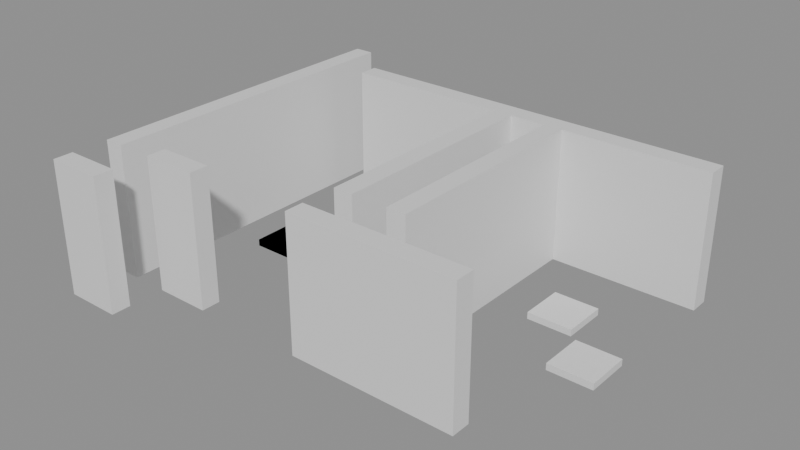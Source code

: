 # Source: building_lego.blend  (saved by Blender 5.0.119; exported with 4.5.12 LTS)
import bpy
from mathutils import Matrix  # noqa: F401  (used for matrix-valued properties, if any)

bpy.ops.wm.read_factory_settings(use_empty=True)
scene = bpy.context.scene
scene.name = 'Scene'

# ---- collections
col_01_paredes_externas = bpy.data.collections.new('01_Paredes_Externas'); scene.collection.children.link(col_01_paredes_externas)
col_02_paredes_internas = bpy.data.collections.new('02_Paredes_Internas'); scene.collection.children.link(col_02_paredes_internas)
col_04_moveis_decoracoes = bpy.data.collections.new('04_Moveis_Decoracoes'); scene.collection.children.link(col_04_moveis_decoracoes)

# ---- materials (node trees are filled in below, after node groups)
mat_mat_parede_externa = bpy.data.materials.new('Mat_Parede_Externa')
mat_mat_parede_interna = bpy.data.materials.new('Mat_Parede_Interna')
mat_mat_moveis = bpy.data.materials.new('Mat_Moveis')

# ---- material node trees
mat_mat_parede_externa.use_nodes = True; mat_mat_parede_externa.node_tree.nodes.clear()
_N = mat_mat_parede_externa.node_tree.nodes; _L = mat_mat_parede_externa.node_tree.links
n0 = _N.new('ShaderNodeBsdfPrincipled'); n0.name = 'BSDF - Pré-fundamentado'; n0.location = (-200, 100)
n1 = _N.new('ShaderNodeOutputMaterial'); n1.name = 'Saída de material'; n1.location = (200, 100)
_L.new(n0.outputs[0], n1.inputs[0])
n1.is_active_output = True
mat_mat_parede_interna.use_nodes = True; mat_mat_parede_interna.node_tree.nodes.clear()
_N = mat_mat_parede_interna.node_tree.nodes; _L = mat_mat_parede_interna.node_tree.links
n0 = _N.new('ShaderNodeBsdfPrincipled'); n0.name = 'BSDF - Pré-fundamentado'; n0.location = (-200, 100)
n1 = _N.new('ShaderNodeOutputMaterial'); n1.name = 'Saída de material'; n1.location = (200, 100)
_L.new(n0.outputs[0], n1.inputs[0])
n1.is_active_output = True
mat_mat_moveis.use_nodes = True; mat_mat_moveis.node_tree.nodes.clear()
_N = mat_mat_moveis.node_tree.nodes; _L = mat_mat_moveis.node_tree.links
n0 = _N.new('ShaderNodeBsdfPrincipled'); n0.name = 'BSDF - Pré-fundamentado'; n0.location = (-200, 100)
n1 = _N.new('ShaderNodeOutputMaterial'); n1.name = 'Saída de material'; n1.location = (200, 100)
_L.new(n0.outputs[0], n1.inputs[0])
n1.is_active_output = True

# ---- meshes
me_bloco_stone_wall_5032_1639_z0 = bpy.data.meshes.new('Bloco_stone_wall_5032_1639_z0')
me_bloco_stone_wall_5032_1639_z0.from_pydata([(-0.5, -0.175, -1.2), (0.5, -0.175, -1.2), (0.5, 0.175, -1.2), (-0.5, 0.175, -1.2), (-0.5, -0.175, 1.2), (0.5, -0.175, 1.2), (0.5, 0.175, 1.2), (-0.5, 0.175, 1.2)], [], [(0, 1, 2, 3), (4, 7, 6, 5), (0, 4, 5, 1), (2, 6, 7, 3), (0, 3, 7, 4), (1, 5, 6, 2)])
me_bloco_stone_wall_5032_1639_z0.materials.append(mat_mat_parede_externa)
me_bloco_stone_wall_5032_1639_z0.update()
me_bloco_stone_wall_5033_1645_z0 = bpy.data.meshes.new('Bloco_stone_wall_5033_1645_z0')
me_bloco_stone_wall_5033_1645_z0.from_pydata([(-0.5, -0.175, -1.2), (0.5, -0.175, -1.2), (0.5, 0.175, -1.2), (-0.5, 0.175, -1.2), (-0.5, -0.175, 1.2), (0.5, -0.175, 1.2), (0.5, 0.175, 1.2), (-0.5, 0.175, 1.2)], [], [(0, 1, 2, 3), (4, 7, 6, 5), (0, 4, 5, 1), (2, 6, 7, 3), (0, 3, 7, 4), (1, 5, 6, 2)])
me_bloco_stone_wall_5033_1645_z0.materials.append(mat_mat_parede_externa)
me_bloco_stone_wall_5033_1645_z0.update()
me_bloco_stone_wall_5034_1645_z0 = bpy.data.meshes.new('Bloco_stone_wall_5034_1645_z0')
me_bloco_stone_wall_5034_1645_z0.from_pydata([(-0.5, -0.175, -1.2), (0.5, -0.175, -1.2), (0.5, 0.175, -1.2), (-0.5, 0.175, -1.2), (-0.5, -0.175, 1.2), (0.5, -0.175, 1.2), (0.5, 0.175, 1.2), (-0.5, 0.175, 1.2)], [], [(0, 1, 2, 3), (4, 7, 6, 5), (0, 4, 5, 1), (2, 6, 7, 3), (0, 3, 7, 4), (1, 5, 6, 2)])
me_bloco_stone_wall_5034_1645_z0.materials.append(mat_mat_parede_externa)
me_bloco_stone_wall_5034_1645_z0.update()
me_bloco_stone_wall_5035_1645_z0 = bpy.data.meshes.new('Bloco_stone_wall_5035_1645_z0')
me_bloco_stone_wall_5035_1645_z0.from_pydata([(-0.5, -0.175, -1.2), (0.5, -0.175, -1.2), (0.5, 0.175, -1.2), (-0.5, 0.175, -1.2), (-0.5, -0.175, 1.2), (0.5, -0.175, 1.2), (0.5, 0.175, 1.2), (-0.5, 0.175, 1.2)], [], [(0, 1, 2, 3), (4, 7, 6, 5), (0, 4, 5, 1), (2, 6, 7, 3), (0, 3, 7, 4), (1, 5, 6, 2)])
me_bloco_stone_wall_5035_1645_z0.materials.append(mat_mat_parede_externa)
me_bloco_stone_wall_5035_1645_z0.update()
me_bloco_stone_wall_5036_1645_z0 = bpy.data.meshes.new('Bloco_stone_wall_5036_1645_z0')
me_bloco_stone_wall_5036_1645_z0.from_pydata([(-0.5, -0.175, -1.2), (0.5, -0.175, -1.2), (0.5, 0.175, -1.2), (-0.5, 0.175, -1.2), (-0.5, -0.175, 1.2), (0.5, -0.175, 1.2), (0.5, 0.175, 1.2), (-0.5, 0.175, 1.2)], [], [(0, 1, 2, 3), (4, 7, 6, 5), (0, 4, 5, 1), (2, 6, 7, 3), (0, 3, 7, 4), (1, 5, 6, 2)])
me_bloco_stone_wall_5036_1645_z0.materials.append(mat_mat_parede_externa)
me_bloco_stone_wall_5036_1645_z0.update()
me_bloco_stone_wall_5037_1645_z0 = bpy.data.meshes.new('Bloco_stone_wall_5037_1645_z0')
me_bloco_stone_wall_5037_1645_z0.from_pydata([(-0.5, -0.175, -1.2), (0.5, -0.175, -1.2), (0.5, 0.175, -1.2), (-0.5, 0.175, -1.2), (-0.5, -0.175, 1.2), (0.5, -0.175, 1.2), (0.5, 0.175, 1.2), (-0.5, 0.175, 1.2)], [], [(0, 1, 2, 3), (4, 7, 6, 5), (0, 4, 5, 1), (2, 6, 7, 3), (0, 3, 7, 4), (1, 5, 6, 2)])
me_bloco_stone_wall_5037_1645_z0.materials.append(mat_mat_parede_externa)
me_bloco_stone_wall_5037_1645_z0.update()
me_bloco_stone_wall_5038_1645_z0 = bpy.data.meshes.new('Bloco_stone_wall_5038_1645_z0')
me_bloco_stone_wall_5038_1645_z0.from_pydata([(-0.5, -0.175, -1.2), (0.5, -0.175, -1.2), (0.5, 0.175, -1.2), (-0.5, 0.175, -1.2), (-0.5, -0.175, 1.2), (0.5, -0.175, 1.2), (0.5, 0.175, 1.2), (-0.5, 0.175, 1.2)], [], [(0, 1, 2, 3), (4, 7, 6, 5), (0, 4, 5, 1), (2, 6, 7, 3), (0, 3, 7, 4), (1, 5, 6, 2)])
me_bloco_stone_wall_5038_1645_z0.materials.append(mat_mat_parede_externa)
me_bloco_stone_wall_5038_1645_z0.update()
me_bloco_stone_wall_5039_1645_z0 = bpy.data.meshes.new('Bloco_stone_wall_5039_1645_z0')
me_bloco_stone_wall_5039_1645_z0.from_pydata([(-0.5, -0.175, -1.2), (0.5, -0.175, -1.2), (0.5, 0.175, -1.2), (-0.5, 0.175, -1.2), (-0.5, -0.175, 1.2), (0.5, -0.175, 1.2), (0.5, 0.175, 1.2), (-0.5, 0.175, 1.2)], [], [(0, 1, 2, 3), (4, 7, 6, 5), (0, 4, 5, 1), (2, 6, 7, 3), (0, 3, 7, 4), (1, 5, 6, 2)])
me_bloco_stone_wall_5039_1645_z0.materials.append(mat_mat_parede_externa)
me_bloco_stone_wall_5039_1645_z0.update()
me_bloco_stone_wall_5032_1640_z0 = bpy.data.meshes.new('Bloco_stone_wall_5032_1640_z0')
me_bloco_stone_wall_5032_1640_z0.from_pydata([(-0.175, -0.5, -1.2), (0.175, -0.5, -1.2), (0.175, 0.5, -1.2), (-0.175, 0.5, -1.2), (-0.175, -0.5, 1.2), (0.175, -0.5, 1.2), (0.175, 0.5, 1.2), (-0.175, 0.5, 1.2)], [], [(0, 1, 2, 3), (4, 7, 6, 5), (0, 4, 5, 1), (2, 6, 7, 3), (0, 3, 7, 4), (1, 5, 6, 2)])
me_bloco_stone_wall_5032_1640_z0.materials.append(mat_mat_parede_externa)
me_bloco_stone_wall_5032_1640_z0.update()
me_bloco_stone_wall_5032_1641_z0 = bpy.data.meshes.new('Bloco_stone_wall_5032_1641_z0')
me_bloco_stone_wall_5032_1641_z0.from_pydata([(-0.175, -0.5, -1.2), (0.175, -0.5, -1.2), (0.175, 0.5, -1.2), (-0.175, 0.5, -1.2), (-0.175, -0.5, 1.2), (0.175, -0.5, 1.2), (0.175, 0.5, 1.2), (-0.175, 0.5, 1.2)], [], [(0, 1, 2, 3), (4, 7, 6, 5), (0, 4, 5, 1), (2, 6, 7, 3), (0, 3, 7, 4), (1, 5, 6, 2)])
me_bloco_stone_wall_5032_1641_z0.materials.append(mat_mat_parede_externa)
me_bloco_stone_wall_5032_1641_z0.update()
me_bloco_stone_wall_5032_1642_z0 = bpy.data.meshes.new('Bloco_stone_wall_5032_1642_z0')
me_bloco_stone_wall_5032_1642_z0.from_pydata([(-0.175, -0.5, -1.2), (0.175, -0.5, -1.2), (0.175, 0.5, -1.2), (-0.175, 0.5, -1.2), (-0.175, -0.5, 1.2), (0.175, -0.5, 1.2), (0.175, 0.5, 1.2), (-0.175, 0.5, 1.2)], [], [(0, 1, 2, 3), (4, 7, 6, 5), (0, 4, 5, 1), (2, 6, 7, 3), (0, 3, 7, 4), (1, 5, 6, 2)])
me_bloco_stone_wall_5032_1642_z0.materials.append(mat_mat_parede_externa)
me_bloco_stone_wall_5032_1642_z0.update()
me_bloco_stone_wall_5032_1643_z0 = bpy.data.meshes.new('Bloco_stone_wall_5032_1643_z0')
me_bloco_stone_wall_5032_1643_z0.from_pydata([(-0.175, -0.5, -1.2), (0.175, -0.5, -1.2), (0.175, 0.5, -1.2), (-0.175, 0.5, -1.2), (-0.175, -0.5, 1.2), (0.175, -0.5, 1.2), (0.175, 0.5, 1.2), (-0.175, 0.5, 1.2)], [], [(0, 1, 2, 3), (4, 7, 6, 5), (0, 4, 5, 1), (2, 6, 7, 3), (0, 3, 7, 4), (1, 5, 6, 2)])
me_bloco_stone_wall_5032_1643_z0.materials.append(mat_mat_parede_externa)
me_bloco_stone_wall_5032_1643_z0.update()
me_bloco_stone_wall_5032_1644_z0 = bpy.data.meshes.new('Bloco_stone_wall_5032_1644_z0')
me_bloco_stone_wall_5032_1644_z0.from_pydata([(-0.175, -0.5, -1.2), (0.175, -0.5, -1.2), (0.175, 0.5, -1.2), (-0.175, 0.5, -1.2), (-0.175, -0.5, 1.2), (0.175, -0.5, 1.2), (0.175, 0.5, 1.2), (-0.175, 0.5, 1.2)], [], [(0, 1, 2, 3), (4, 7, 6, 5), (0, 4, 5, 1), (2, 6, 7, 3), (0, 3, 7, 4), (1, 5, 6, 2)])
me_bloco_stone_wall_5032_1644_z0.materials.append(mat_mat_parede_externa)
me_bloco_stone_wall_5032_1644_z0.update()
me_bloco_stone_wall_5032_1645_z0 = bpy.data.meshes.new('Bloco_stone_wall_5032_1645_z0')
me_bloco_stone_wall_5032_1645_z0.from_pydata([(-0.175, -0.5, -1.2), (0.175, -0.5, -1.2), (0.175, 0.5, -1.2), (-0.175, 0.5, -1.2), (-0.175, -0.5, 1.2), (0.175, -0.5, 1.2), (0.175, 0.5, 1.2), (-0.175, 0.5, 1.2)], [], [(0, 1, 2, 3), (4, 7, 6, 5), (0, 4, 5, 1), (2, 6, 7, 3), (0, 3, 7, 4), (1, 5, 6, 2)])
me_bloco_stone_wall_5032_1645_z0.materials.append(mat_mat_parede_externa)
me_bloco_stone_wall_5032_1645_z0.update()
me_bloco_stone_wall_5033_1640_z0 = bpy.data.meshes.new('Bloco_stone_wall_5033_1640_z0')
me_bloco_stone_wall_5033_1640_z0.from_pydata([(-0.5, -0.175, -1.2), (0.5, -0.175, -1.2), (0.5, 0.175, -1.2), (-0.5, 0.175, -1.2), (-0.5, -0.175, 1.2), (0.5, -0.175, 1.2), (0.5, 0.175, 1.2), (-0.5, 0.175, 1.2)], [], [(0, 1, 2, 3), (4, 7, 6, 5), (0, 4, 5, 1), (2, 6, 7, 3), (0, 3, 7, 4), (1, 5, 6, 2)])
me_bloco_stone_wall_5033_1640_z0.materials.append(mat_mat_parede_interna)
me_bloco_stone_wall_5033_1640_z0.update()
me_bloco_stone_wall_5036_1640_z0 = bpy.data.meshes.new('Bloco_stone_wall_5036_1640_z0')
me_bloco_stone_wall_5036_1640_z0.from_pydata([(-0.5, -0.175, -1.2), (0.5, -0.175, -1.2), (0.5, 0.175, -1.2), (-0.5, 0.175, -1.2), (-0.5, -0.175, 1.2), (0.5, -0.175, 1.2), (0.5, 0.175, 1.2), (-0.5, 0.175, 1.2)], [], [(0, 1, 2, 3), (4, 7, 6, 5), (0, 4, 5, 1), (2, 6, 7, 3), (0, 3, 7, 4), (1, 5, 6, 2)])
me_bloco_stone_wall_5036_1640_z0.materials.append(mat_mat_parede_interna)
me_bloco_stone_wall_5036_1640_z0.update()
me_bloco_stone_wall_5037_1640_z0 = bpy.data.meshes.new('Bloco_stone_wall_5037_1640_z0')
me_bloco_stone_wall_5037_1640_z0.from_pydata([(-0.5, -0.175, -1.2), (0.5, -0.175, -1.2), (0.5, 0.175, -1.2), (-0.5, 0.175, -1.2), (-0.5, -0.175, 1.2), (0.5, -0.175, 1.2), (0.5, 0.175, 1.2), (-0.5, 0.175, 1.2)], [], [(0, 1, 2, 3), (4, 7, 6, 5), (0, 4, 5, 1), (2, 6, 7, 3), (0, 3, 7, 4), (1, 5, 6, 2)])
me_bloco_stone_wall_5037_1640_z0.materials.append(mat_mat_parede_interna)
me_bloco_stone_wall_5037_1640_z0.update()
me_bloco_stone_wall_5038_1640_z0 = bpy.data.meshes.new('Bloco_stone_wall_5038_1640_z0')
me_bloco_stone_wall_5038_1640_z0.from_pydata([(-0.5, -0.175, -1.2), (0.5, -0.175, -1.2), (0.5, 0.175, -1.2), (-0.5, 0.175, -1.2), (-0.5, -0.175, 1.2), (0.5, -0.175, 1.2), (0.5, 0.175, 1.2), (-0.5, 0.175, 1.2)], [], [(0, 1, 2, 3), (4, 7, 6, 5), (0, 4, 5, 1), (2, 6, 7, 3), (0, 3, 7, 4), (1, 5, 6, 2)])
me_bloco_stone_wall_5038_1640_z0.materials.append(mat_mat_parede_interna)
me_bloco_stone_wall_5038_1640_z0.update()
me_bloco_stone_wall_5036_1641_z0 = bpy.data.meshes.new('Bloco_stone_wall_5036_1641_z0')
me_bloco_stone_wall_5036_1641_z0.from_pydata([(-0.175, -0.5, -1.2), (0.175, -0.5, -1.2), (0.175, 0.5, -1.2), (-0.175, 0.5, -1.2), (-0.175, -0.5, 1.2), (0.175, -0.5, 1.2), (0.175, 0.5, 1.2), (-0.175, 0.5, 1.2)], [], [(0, 1, 2, 3), (4, 7, 6, 5), (0, 4, 5, 1), (2, 6, 7, 3), (0, 3, 7, 4), (1, 5, 6, 2)])
me_bloco_stone_wall_5036_1641_z0.materials.append(mat_mat_parede_interna)
me_bloco_stone_wall_5036_1641_z0.update()
me_bloco_stone_wall_5036_1642_z0 = bpy.data.meshes.new('Bloco_stone_wall_5036_1642_z0')
me_bloco_stone_wall_5036_1642_z0.from_pydata([(-0.175, -0.5, -1.2), (0.175, -0.5, -1.2), (0.175, 0.5, -1.2), (-0.175, 0.5, -1.2), (-0.175, -0.5, 1.2), (0.175, -0.5, 1.2), (0.175, 0.5, 1.2), (-0.175, 0.5, 1.2)], [], [(0, 1, 2, 3), (4, 7, 6, 5), (0, 4, 5, 1), (2, 6, 7, 3), (0, 3, 7, 4), (1, 5, 6, 2)])
me_bloco_stone_wall_5036_1642_z0.materials.append(mat_mat_parede_interna)
me_bloco_stone_wall_5036_1642_z0.update()
me_bloco_stone_wall_5036_1643_z0 = bpy.data.meshes.new('Bloco_stone_wall_5036_1643_z0')
me_bloco_stone_wall_5036_1643_z0.from_pydata([(-0.175, -0.5, -1.2), (0.175, -0.5, -1.2), (0.175, 0.5, -1.2), (-0.175, 0.5, -1.2), (-0.175, -0.5, 1.2), (0.175, -0.5, 1.2), (0.175, 0.5, 1.2), (-0.175, 0.5, 1.2)], [], [(0, 1, 2, 3), (4, 7, 6, 5), (0, 4, 5, 1), (2, 6, 7, 3), (0, 3, 7, 4), (1, 5, 6, 2)])
me_bloco_stone_wall_5036_1643_z0.materials.append(mat_mat_parede_interna)
me_bloco_stone_wall_5036_1643_z0.update()
me_bloco_stone_wall_5036_1644_z0 = bpy.data.meshes.new('Bloco_stone_wall_5036_1644_z0')
me_bloco_stone_wall_5036_1644_z0.from_pydata([(-0.175, -0.5, -1.2), (0.175, -0.5, -1.2), (0.175, 0.5, -1.2), (-0.175, 0.5, -1.2), (-0.175, -0.5, 1.2), (0.175, -0.5, 1.2), (0.175, 0.5, 1.2), (-0.175, 0.5, 1.2)], [], [(0, 1, 2, 3), (4, 7, 6, 5), (0, 4, 5, 1), (2, 6, 7, 3), (0, 3, 7, 4), (1, 5, 6, 2)])
me_bloco_stone_wall_5036_1644_z0.materials.append(mat_mat_parede_interna)
me_bloco_stone_wall_5036_1644_z0.update()
me_bloco_stone_wall_5037_1641_z0 = bpy.data.meshes.new('Bloco_stone_wall_5037_1641_z0')
me_bloco_stone_wall_5037_1641_z0.from_pydata([(-0.175, -0.5, -1.2), (0.175, -0.5, -1.2), (0.175, 0.5, -1.2), (-0.175, 0.5, -1.2), (-0.175, -0.5, 1.2), (0.175, -0.5, 1.2), (0.175, 0.5, 1.2), (-0.175, 0.5, 1.2)], [], [(0, 1, 2, 3), (4, 7, 6, 5), (0, 4, 5, 1), (2, 6, 7, 3), (0, 3, 7, 4), (1, 5, 6, 2)])
me_bloco_stone_wall_5037_1641_z0.materials.append(mat_mat_parede_interna)
me_bloco_stone_wall_5037_1641_z0.update()
me_bloco_stone_wall_5037_1642_z0 = bpy.data.meshes.new('Bloco_stone_wall_5037_1642_z0')
me_bloco_stone_wall_5037_1642_z0.from_pydata([(-0.175, -0.5, -1.2), (0.175, -0.5, -1.2), (0.175, 0.5, -1.2), (-0.175, 0.5, -1.2), (-0.175, -0.5, 1.2), (0.175, -0.5, 1.2), (0.175, 0.5, 1.2), (-0.175, 0.5, 1.2)], [], [(0, 1, 2, 3), (4, 7, 6, 5), (0, 4, 5, 1), (2, 6, 7, 3), (0, 3, 7, 4), (1, 5, 6, 2)])
me_bloco_stone_wall_5037_1642_z0.materials.append(mat_mat_parede_interna)
me_bloco_stone_wall_5037_1642_z0.update()
me_bloco_stone_wall_5037_1643_z0 = bpy.data.meshes.new('Bloco_stone_wall_5037_1643_z0')
me_bloco_stone_wall_5037_1643_z0.from_pydata([(-0.175, -0.5, -1.2), (0.175, -0.5, -1.2), (0.175, 0.5, -1.2), (-0.175, 0.5, -1.2), (-0.175, -0.5, 1.2), (0.175, -0.5, 1.2), (0.175, 0.5, 1.2), (-0.175, 0.5, 1.2)], [], [(0, 1, 2, 3), (4, 7, 6, 5), (0, 4, 5, 1), (2, 6, 7, 3), (0, 3, 7, 4), (1, 5, 6, 2)])
me_bloco_stone_wall_5037_1643_z0.materials.append(mat_mat_parede_interna)
me_bloco_stone_wall_5037_1643_z0.update()
me_bloco_stone_wall_5037_1644_z0 = bpy.data.meshes.new('Bloco_stone_wall_5037_1644_z0')
me_bloco_stone_wall_5037_1644_z0.from_pydata([(-0.175, -0.5, -1.2), (0.175, -0.5, -1.2), (0.175, 0.5, -1.2), (-0.175, 0.5, -1.2), (-0.175, -0.5, 1.2), (0.175, -0.5, 1.2), (0.175, 0.5, 1.2), (-0.175, 0.5, 1.2)], [], [(0, 1, 2, 3), (4, 7, 6, 5), (0, 4, 5, 1), (2, 6, 7, 3), (0, 3, 7, 4), (1, 5, 6, 2)])
me_bloco_stone_wall_5037_1644_z0.materials.append(mat_mat_parede_interna)
me_bloco_stone_wall_5037_1644_z0.update()
me_movel_garbage_5033_1642_z0 = bpy.data.meshes.new('Movel_garbage_5033_1642_z0')
me_movel_garbage_5033_1642_z0.from_pydata([(-0.4, -0.4, -0.06), (0.4, -0.4, -0.06), (0.4, 0.4, -0.06), (-0.4, 0.4, -0.06), (-0.4, -0.4, 0.06), (0.4, -0.4, 0.06), (0.4, 0.4, 0.06), (-0.4, 0.4, 0.06)], [], [(0, 1, 2, 3), (4, 7, 6, 5), (0, 4, 5, 1), (2, 6, 7, 3), (0, 3, 7, 4), (1, 5, 6, 2)])
me_movel_garbage_5033_1642_z0.materials.append(mat_mat_moveis)
me_movel_garbage_5033_1642_z0.update()
me_movel_chains_5033_1642_z0 = bpy.data.meshes.new('Movel_chains_5033_1642_z0')
me_movel_chains_5033_1642_z0.from_pydata([(-0.4, -0.4, -0.06), (0.4, -0.4, -0.06), (0.4, 0.4, -0.06), (-0.4, 0.4, -0.06), (-0.4, -0.4, 0.06), (0.4, -0.4, 0.06), (0.4, 0.4, 0.06), (-0.4, 0.4, 0.06)], [], [(0, 1, 2, 3), (4, 7, 6, 5), (0, 4, 5, 1), (2, 6, 7, 3), (0, 3, 7, 4), (1, 5, 6, 2)])
me_movel_chains_5033_1642_z0.materials.append(mat_mat_moveis)
me_movel_chains_5033_1642_z0.update()
me_movel_garbage_5039_1642_z0 = bpy.data.meshes.new('Movel_garbage_5039_1642_z0')
me_movel_garbage_5039_1642_z0.from_pydata([(-0.4, -0.4, -0.06), (0.4, -0.4, -0.06), (0.4, 0.4, -0.06), (-0.4, 0.4, -0.06), (-0.4, -0.4, 0.06), (0.4, -0.4, 0.06), (0.4, 0.4, 0.06), (-0.4, 0.4, 0.06)], [], [(0, 1, 2, 3), (4, 7, 6, 5), (0, 4, 5, 1), (2, 6, 7, 3), (0, 3, 7, 4), (1, 5, 6, 2)])
me_movel_garbage_5039_1642_z0.materials.append(mat_mat_moveis)
me_movel_garbage_5039_1642_z0.update()
me_movel_garbage_5034_1643_z0 = bpy.data.meshes.new('Movel_garbage_5034_1643_z0')
me_movel_garbage_5034_1643_z0.from_pydata([(-0.4, -0.4, -0.06), (0.4, -0.4, -0.06), (0.4, 0.4, -0.06), (-0.4, 0.4, -0.06), (-0.4, -0.4, 0.06), (0.4, -0.4, 0.06), (0.4, 0.4, 0.06), (-0.4, 0.4, 0.06)], [], [(0, 1, 2, 3), (4, 7, 6, 5), (0, 4, 5, 1), (2, 6, 7, 3), (0, 3, 7, 4), (1, 5, 6, 2)])
me_movel_garbage_5034_1643_z0.materials.append(mat_mat_moveis)
me_movel_garbage_5034_1643_z0.update()
me_movel_chains_5038_1643_z0 = bpy.data.meshes.new('Movel_chains_5038_1643_z0')
me_movel_chains_5038_1643_z0.from_pydata([(-0.4, -0.4, -0.06), (0.4, -0.4, -0.06), (0.4, 0.4, -0.06), (-0.4, 0.4, -0.06), (-0.4, -0.4, 0.06), (0.4, -0.4, 0.06), (0.4, 0.4, 0.06), (-0.4, 0.4, 0.06)], [], [(0, 1, 2, 3), (4, 7, 6, 5), (0, 4, 5, 1), (2, 6, 7, 3), (0, 3, 7, 4), (1, 5, 6, 2)])
me_movel_chains_5038_1643_z0.materials.append(mat_mat_moveis)
me_movel_chains_5038_1643_z0.update()

# ---- objects
ob_parede_externa_norte_y1639_x5032_5032 = bpy.data.objects.new('Parede_Externa_Norte_Y1639_X5032_5032', None)
ob_bloco_stone_wall_5032_1639_z0 = bpy.data.objects.new('Bloco_stone_wall_5032_1639_z0', me_bloco_stone_wall_5032_1639_z0)
ob_parede_externa_sul_y1645_x5033_5039 = bpy.data.objects.new('Parede_Externa_Sul_Y1645_X5033_5039', None)
ob_bloco_stone_wall_5033_1645_z0 = bpy.data.objects.new('Bloco_stone_wall_5033_1645_z0', me_bloco_stone_wall_5033_1645_z0)
ob_bloco_stone_wall_5034_1645_z0 = bpy.data.objects.new('Bloco_stone_wall_5034_1645_z0', me_bloco_stone_wall_5034_1645_z0)
ob_bloco_stone_wall_5035_1645_z0 = bpy.data.objects.new('Bloco_stone_wall_5035_1645_z0', me_bloco_stone_wall_5035_1645_z0)
ob_bloco_stone_wall_5036_1645_z0 = bpy.data.objects.new('Bloco_stone_wall_5036_1645_z0', me_bloco_stone_wall_5036_1645_z0)
ob_bloco_stone_wall_5037_1645_z0 = bpy.data.objects.new('Bloco_stone_wall_5037_1645_z0', me_bloco_stone_wall_5037_1645_z0)
ob_bloco_stone_wall_5038_1645_z0 = bpy.data.objects.new('Bloco_stone_wall_5038_1645_z0', me_bloco_stone_wall_5038_1645_z0)
ob_bloco_stone_wall_5039_1645_z0 = bpy.data.objects.new('Bloco_stone_wall_5039_1645_z0', me_bloco_stone_wall_5039_1645_z0)
ob_parede_externa_oeste_x5032_y1640_1645 = bpy.data.objects.new('Parede_Externa_Oeste_X5032_Y1640_1645', None)
ob_bloco_stone_wall_5032_1640_z0 = bpy.data.objects.new('Bloco_stone_wall_5032_1640_z0', me_bloco_stone_wall_5032_1640_z0)
ob_bloco_stone_wall_5032_1641_z0 = bpy.data.objects.new('Bloco_stone_wall_5032_1641_z0', me_bloco_stone_wall_5032_1641_z0)
ob_bloco_stone_wall_5032_1642_z0 = bpy.data.objects.new('Bloco_stone_wall_5032_1642_z0', me_bloco_stone_wall_5032_1642_z0)
ob_bloco_stone_wall_5032_1643_z0 = bpy.data.objects.new('Bloco_stone_wall_5032_1643_z0', me_bloco_stone_wall_5032_1643_z0)
ob_bloco_stone_wall_5032_1644_z0 = bpy.data.objects.new('Bloco_stone_wall_5032_1644_z0', me_bloco_stone_wall_5032_1644_z0)
ob_bloco_stone_wall_5032_1645_z0 = bpy.data.objects.new('Bloco_stone_wall_5032_1645_z0', me_bloco_stone_wall_5032_1645_z0)
ob_parede_interna_ew_02_y1640_x5033_5033 = bpy.data.objects.new('Parede_Interna_EW_02_Y1640_X5033_5033', None)
ob_bloco_stone_wall_5033_1640_z0 = bpy.data.objects.new('Bloco_stone_wall_5033_1640_z0', me_bloco_stone_wall_5033_1640_z0)
ob_parede_interna_ew_03_y1640_x5036_5038 = bpy.data.objects.new('Parede_Interna_EW_03_Y1640_X5036_5038', None)
ob_bloco_stone_wall_5036_1640_z0 = bpy.data.objects.new('Bloco_stone_wall_5036_1640_z0', me_bloco_stone_wall_5036_1640_z0)
ob_bloco_stone_wall_5037_1640_z0 = bpy.data.objects.new('Bloco_stone_wall_5037_1640_z0', me_bloco_stone_wall_5037_1640_z0)
ob_bloco_stone_wall_5038_1640_z0 = bpy.data.objects.new('Bloco_stone_wall_5038_1640_z0', me_bloco_stone_wall_5038_1640_z0)
ob_parede_interna_ns_06_x5036_y1641_1644 = bpy.data.objects.new('Parede_Interna_NS_06_X5036_Y1641_1644', None)
ob_bloco_stone_wall_5036_1641_z0 = bpy.data.objects.new('Bloco_stone_wall_5036_1641_z0', me_bloco_stone_wall_5036_1641_z0)
ob_bloco_stone_wall_5036_1642_z0 = bpy.data.objects.new('Bloco_stone_wall_5036_1642_z0', me_bloco_stone_wall_5036_1642_z0)
ob_bloco_stone_wall_5036_1643_z0 = bpy.data.objects.new('Bloco_stone_wall_5036_1643_z0', me_bloco_stone_wall_5036_1643_z0)
ob_bloco_stone_wall_5036_1644_z0 = bpy.data.objects.new('Bloco_stone_wall_5036_1644_z0', me_bloco_stone_wall_5036_1644_z0)
ob_parede_interna_ns_07_x5037_y1641_1644 = bpy.data.objects.new('Parede_Interna_NS_07_X5037_Y1641_1644', None)
ob_bloco_stone_wall_5037_1641_z0 = bpy.data.objects.new('Bloco_stone_wall_5037_1641_z0', me_bloco_stone_wall_5037_1641_z0)
ob_bloco_stone_wall_5037_1642_z0 = bpy.data.objects.new('Bloco_stone_wall_5037_1642_z0', me_bloco_stone_wall_5037_1642_z0)
ob_bloco_stone_wall_5037_1643_z0 = bpy.data.objects.new('Bloco_stone_wall_5037_1643_z0', me_bloco_stone_wall_5037_1643_z0)
ob_bloco_stone_wall_5037_1644_z0 = bpy.data.objects.new('Bloco_stone_wall_5037_1644_z0', me_bloco_stone_wall_5037_1644_z0)
ob_moveis_decoracoes = bpy.data.objects.new('Moveis_Decoracoes', None)
ob_movel_garbage_5033_1642_z0 = bpy.data.objects.new('Movel_garbage_5033_1642_z0', me_movel_garbage_5033_1642_z0)
ob_movel_chains_5033_1642_z0 = bpy.data.objects.new('Movel_chains_5033_1642_z0', me_movel_chains_5033_1642_z0)
ob_movel_garbage_5039_1642_z0 = bpy.data.objects.new('Movel_garbage_5039_1642_z0', me_movel_garbage_5039_1642_z0)
ob_movel_garbage_5034_1643_z0 = bpy.data.objects.new('Movel_garbage_5034_1643_z0', me_movel_garbage_5034_1643_z0)
ob_movel_chains_5038_1643_z0 = bpy.data.objects.new('Movel_chains_5038_1643_z0', me_movel_chains_5038_1643_z0)

# ---- transforms, parenting, visibility, modifiers, constraints
ob_parede_externa_norte_y1639_x5032_5032.location = (-3.5, -3.0, 0.0)
ob_parede_externa_norte_y1639_x5032_5032.empty_display_type = 'CUBE'
ob_bloco_stone_wall_5032_1639_z0.parent = ob_parede_externa_norte_y1639_x5032_5032
ob_bloco_stone_wall_5032_1639_z0.matrix_parent_inverse = Matrix(((1.0, -0.0, 0.0, 3.5), (-0.0, 1.0, -0.0, 3.0), (0.0, -0.0, 1.0, -0.0), (-0.0, 0.0, -0.0, 1.0)))
ob_bloco_stone_wall_5032_1639_z0.location = (-3.5, -3.325, 1.2)
ob_parede_externa_sul_y1645_x5033_5039.location = (0.5, 3.0, 0.0)
ob_parede_externa_sul_y1645_x5033_5039.empty_display_type = 'CUBE'
ob_bloco_stone_wall_5033_1645_z0.parent = ob_parede_externa_sul_y1645_x5033_5039
ob_bloco_stone_wall_5033_1645_z0.matrix_parent_inverse = Matrix(((1.0, -0.0, 0.0, -0.5), (-0.0, 1.0, -0.0, -3.0), (0.0, -0.0, 1.0, -0.0), (-0.0, 0.0, -0.0, 1.0)))
ob_bloco_stone_wall_5033_1645_z0.location = (-2.5, 2.675, 1.2)
ob_bloco_stone_wall_5034_1645_z0.parent = ob_parede_externa_sul_y1645_x5033_5039
ob_bloco_stone_wall_5034_1645_z0.matrix_parent_inverse = Matrix(((1.0, -0.0, 0.0, -0.5), (-0.0, 1.0, -0.0, -3.0), (0.0, -0.0, 1.0, -0.0), (-0.0, 0.0, -0.0, 1.0)))
ob_bloco_stone_wall_5034_1645_z0.location = (-1.5, 2.675, 1.2)
ob_bloco_stone_wall_5035_1645_z0.parent = ob_parede_externa_sul_y1645_x5033_5039
ob_bloco_stone_wall_5035_1645_z0.matrix_parent_inverse = Matrix(((1.0, -0.0, 0.0, -0.5), (-0.0, 1.0, -0.0, -3.0), (0.0, -0.0, 1.0, -0.0), (-0.0, 0.0, -0.0, 1.0)))
ob_bloco_stone_wall_5035_1645_z0.location = (-0.5, 2.675, 1.2)
ob_bloco_stone_wall_5036_1645_z0.parent = ob_parede_externa_sul_y1645_x5033_5039
ob_bloco_stone_wall_5036_1645_z0.matrix_parent_inverse = Matrix(((1.0, -0.0, 0.0, -0.5), (-0.0, 1.0, -0.0, -3.0), (0.0, -0.0, 1.0, -0.0), (-0.0, 0.0, -0.0, 1.0)))
ob_bloco_stone_wall_5036_1645_z0.location = (0.5, 2.675, 1.2)
ob_bloco_stone_wall_5037_1645_z0.parent = ob_parede_externa_sul_y1645_x5033_5039
ob_bloco_stone_wall_5037_1645_z0.matrix_parent_inverse = Matrix(((1.0, -0.0, 0.0, -0.5), (-0.0, 1.0, -0.0, -3.0), (0.0, -0.0, 1.0, -0.0), (-0.0, 0.0, -0.0, 1.0)))
ob_bloco_stone_wall_5037_1645_z0.location = (1.5, 2.675, 1.2)
ob_bloco_stone_wall_5038_1645_z0.parent = ob_parede_externa_sul_y1645_x5033_5039
ob_bloco_stone_wall_5038_1645_z0.matrix_parent_inverse = Matrix(((1.0, -0.0, 0.0, -0.5), (-0.0, 1.0, -0.0, -3.0), (0.0, -0.0, 1.0, -0.0), (-0.0, 0.0, -0.0, 1.0)))
ob_bloco_stone_wall_5038_1645_z0.location = (2.5, 2.675, 1.2)
ob_bloco_stone_wall_5039_1645_z0.parent = ob_parede_externa_sul_y1645_x5033_5039
ob_bloco_stone_wall_5039_1645_z0.matrix_parent_inverse = Matrix(((1.0, -0.0, 0.0, -0.5), (-0.0, 1.0, -0.0, -3.0), (0.0, -0.0, 1.0, -0.0), (-0.0, 0.0, -0.0, 1.0)))
ob_bloco_stone_wall_5039_1645_z0.location = (3.5, 2.675, 1.2)
ob_parede_externa_oeste_x5032_y1640_1645.location = (-3.5, 0.5, 0.0)
ob_parede_externa_oeste_x5032_y1640_1645.empty_display_type = 'CUBE'
ob_bloco_stone_wall_5032_1640_z0.parent = ob_parede_externa_oeste_x5032_y1640_1645
ob_bloco_stone_wall_5032_1640_z0.matrix_parent_inverse = Matrix(((1.0, -0.0, 0.0, 3.5), (-0.0, 1.0, -0.0, -0.5), (0.0, -0.0, 1.0, -0.0), (-0.0, 0.0, -0.0, 1.0)))
ob_bloco_stone_wall_5032_1640_z0.location = (-3.825, -2.0, 1.2)
ob_bloco_stone_wall_5032_1641_z0.parent = ob_parede_externa_oeste_x5032_y1640_1645
ob_bloco_stone_wall_5032_1641_z0.matrix_parent_inverse = Matrix(((1.0, -0.0, 0.0, 3.5), (-0.0, 1.0, -0.0, -0.5), (0.0, -0.0, 1.0, -0.0), (-0.0, 0.0, -0.0, 1.0)))
ob_bloco_stone_wall_5032_1641_z0.location = (-3.825, -1.0, 1.2)
ob_bloco_stone_wall_5032_1642_z0.parent = ob_parede_externa_oeste_x5032_y1640_1645
ob_bloco_stone_wall_5032_1642_z0.matrix_parent_inverse = Matrix(((1.0, -0.0, 0.0, 3.5), (-0.0, 1.0, -0.0, -0.5), (0.0, -0.0, 1.0, -0.0), (-0.0, 0.0, -0.0, 1.0)))
ob_bloco_stone_wall_5032_1642_z0.location = (-3.825, 0.0, 1.2)
ob_bloco_stone_wall_5032_1643_z0.parent = ob_parede_externa_oeste_x5032_y1640_1645
ob_bloco_stone_wall_5032_1643_z0.matrix_parent_inverse = Matrix(((1.0, -0.0, 0.0, 3.5), (-0.0, 1.0, -0.0, -0.5), (0.0, -0.0, 1.0, -0.0), (-0.0, 0.0, -0.0, 1.0)))
ob_bloco_stone_wall_5032_1643_z0.location = (-3.825, 1.0, 1.2)
ob_bloco_stone_wall_5032_1644_z0.parent = ob_parede_externa_oeste_x5032_y1640_1645
ob_bloco_stone_wall_5032_1644_z0.matrix_parent_inverse = Matrix(((1.0, -0.0, 0.0, 3.5), (-0.0, 1.0, -0.0, -0.5), (0.0, -0.0, 1.0, -0.0), (-0.0, 0.0, -0.0, 1.0)))
ob_bloco_stone_wall_5032_1644_z0.location = (-3.825, 2.0, 1.2)
ob_bloco_stone_wall_5032_1645_z0.parent = ob_parede_externa_oeste_x5032_y1640_1645
ob_bloco_stone_wall_5032_1645_z0.matrix_parent_inverse = Matrix(((1.0, -0.0, 0.0, 3.5), (-0.0, 1.0, -0.0, -0.5), (0.0, -0.0, 1.0, -0.0), (-0.0, 0.0, -0.0, 1.0)))
ob_bloco_stone_wall_5032_1645_z0.location = (-3.825, 3.0, 1.2)
ob_parede_interna_ew_02_y1640_x5033_5033.location = (-2.5, -2.0, 0.0)
ob_parede_interna_ew_02_y1640_x5033_5033.empty_display_type = 'CUBE'
ob_bloco_stone_wall_5033_1640_z0.parent = ob_parede_interna_ew_02_y1640_x5033_5033
ob_bloco_stone_wall_5033_1640_z0.matrix_parent_inverse = Matrix(((1.0, -0.0, 0.0, 2.5), (-0.0, 1.0, -0.0, 2.0), (0.0, -0.0, 1.0, -0.0), (-0.0, 0.0, -0.0, 1.0)))
ob_bloco_stone_wall_5033_1640_z0.location = (-2.5, -2.325, 1.2)
ob_parede_interna_ew_03_y1640_x5036_5038.location = (1.5, -2.0, 0.0)
ob_parede_interna_ew_03_y1640_x5036_5038.empty_display_type = 'CUBE'
ob_bloco_stone_wall_5036_1640_z0.parent = ob_parede_interna_ew_03_y1640_x5036_5038
ob_bloco_stone_wall_5036_1640_z0.matrix_parent_inverse = Matrix(((1.0, -0.0, 0.0, -1.5), (-0.0, 1.0, -0.0, 2.0), (0.0, -0.0, 1.0, -0.0), (-0.0, 0.0, -0.0, 1.0)))
ob_bloco_stone_wall_5036_1640_z0.location = (0.5, -2.325, 1.2)
ob_bloco_stone_wall_5037_1640_z0.parent = ob_parede_interna_ew_03_y1640_x5036_5038
ob_bloco_stone_wall_5037_1640_z0.matrix_parent_inverse = Matrix(((1.0, -0.0, 0.0, -1.5), (-0.0, 1.0, -0.0, 2.0), (0.0, -0.0, 1.0, -0.0), (-0.0, 0.0, -0.0, 1.0)))
ob_bloco_stone_wall_5037_1640_z0.location = (1.5, -2.325, 1.2)
ob_bloco_stone_wall_5038_1640_z0.parent = ob_parede_interna_ew_03_y1640_x5036_5038
ob_bloco_stone_wall_5038_1640_z0.matrix_parent_inverse = Matrix(((1.0, -0.0, 0.0, -1.5), (-0.0, 1.0, -0.0, 2.0), (0.0, -0.0, 1.0, -0.0), (-0.0, 0.0, -0.0, 1.0)))
ob_bloco_stone_wall_5038_1640_z0.location = (2.5, -2.325, 1.2)
ob_parede_interna_ns_06_x5036_y1641_1644.location = (0.5, 0.5, 0.0)
ob_parede_interna_ns_06_x5036_y1641_1644.empty_display_type = 'CUBE'
ob_bloco_stone_wall_5036_1641_z0.parent = ob_parede_interna_ns_06_x5036_y1641_1644
ob_bloco_stone_wall_5036_1641_z0.matrix_parent_inverse = Matrix(((1.0, -0.0, 0.0, -0.5), (-0.0, 1.0, -0.0, -0.5), (0.0, -0.0, 1.0, -0.0), (-0.0, 0.0, -0.0, 1.0)))
ob_bloco_stone_wall_5036_1641_z0.location = (0.175, -1.0, 1.2)
ob_bloco_stone_wall_5036_1642_z0.parent = ob_parede_interna_ns_06_x5036_y1641_1644
ob_bloco_stone_wall_5036_1642_z0.matrix_parent_inverse = Matrix(((1.0, -0.0, 0.0, -0.5), (-0.0, 1.0, -0.0, -0.5), (0.0, -0.0, 1.0, -0.0), (-0.0, 0.0, -0.0, 1.0)))
ob_bloco_stone_wall_5036_1642_z0.location = (0.175, 0.0, 1.2)
ob_bloco_stone_wall_5036_1643_z0.parent = ob_parede_interna_ns_06_x5036_y1641_1644
ob_bloco_stone_wall_5036_1643_z0.matrix_parent_inverse = Matrix(((1.0, -0.0, 0.0, -0.5), (-0.0, 1.0, -0.0, -0.5), (0.0, -0.0, 1.0, -0.0), (-0.0, 0.0, -0.0, 1.0)))
ob_bloco_stone_wall_5036_1643_z0.location = (0.175, 1.0, 1.2)
ob_bloco_stone_wall_5036_1644_z0.parent = ob_parede_interna_ns_06_x5036_y1641_1644
ob_bloco_stone_wall_5036_1644_z0.matrix_parent_inverse = Matrix(((1.0, -0.0, 0.0, -0.5), (-0.0, 1.0, -0.0, -0.5), (0.0, -0.0, 1.0, -0.0), (-0.0, 0.0, -0.0, 1.0)))
ob_bloco_stone_wall_5036_1644_z0.location = (0.175, 2.0, 1.2)
ob_parede_interna_ns_07_x5037_y1641_1644.location = (1.5, 0.5, 0.0)
ob_parede_interna_ns_07_x5037_y1641_1644.empty_display_type = 'CUBE'
ob_bloco_stone_wall_5037_1641_z0.parent = ob_parede_interna_ns_07_x5037_y1641_1644
ob_bloco_stone_wall_5037_1641_z0.matrix_parent_inverse = Matrix(((1.0, -0.0, 0.0, -1.5), (-0.0, 1.0, -0.0, -0.5), (0.0, -0.0, 1.0, -0.0), (-0.0, 0.0, -0.0, 1.0)))
ob_bloco_stone_wall_5037_1641_z0.location = (1.175, -1.0, 1.2)
ob_bloco_stone_wall_5037_1642_z0.parent = ob_parede_interna_ns_07_x5037_y1641_1644
ob_bloco_stone_wall_5037_1642_z0.matrix_parent_inverse = Matrix(((1.0, -0.0, 0.0, -1.5), (-0.0, 1.0, -0.0, -0.5), (0.0, -0.0, 1.0, -0.0), (-0.0, 0.0, -0.0, 1.0)))
ob_bloco_stone_wall_5037_1642_z0.location = (1.175, 0.0, 1.2)
ob_bloco_stone_wall_5037_1643_z0.parent = ob_parede_interna_ns_07_x5037_y1641_1644
ob_bloco_stone_wall_5037_1643_z0.matrix_parent_inverse = Matrix(((1.0, -0.0, 0.0, -1.5), (-0.0, 1.0, -0.0, -0.5), (0.0, -0.0, 1.0, -0.0), (-0.0, 0.0, -0.0, 1.0)))
ob_bloco_stone_wall_5037_1643_z0.location = (1.175, 1.0, 1.2)
ob_bloco_stone_wall_5037_1644_z0.parent = ob_parede_interna_ns_07_x5037_y1641_1644
ob_bloco_stone_wall_5037_1644_z0.matrix_parent_inverse = Matrix(((1.0, -0.0, 0.0, -1.5), (-0.0, 1.0, -0.0, -0.5), (0.0, -0.0, 1.0, -0.0), (-0.0, 0.0, -0.0, 1.0)))
ob_bloco_stone_wall_5037_1644_z0.location = (1.175, 2.0, 1.2)
ob_moveis_decoracoes.location = (0.0, 0.0, 0.0)
ob_moveis_decoracoes.empty_display_type = 'CUBE'
ob_movel_garbage_5033_1642_z0.parent = ob_moveis_decoracoes
ob_movel_garbage_5033_1642_z0.location = (-2.5, 0.0, 0.06)
ob_movel_chains_5033_1642_z0.parent = ob_moveis_decoracoes
ob_movel_chains_5033_1642_z0.location = (-2.5, 0.0, 0.06)
ob_movel_garbage_5039_1642_z0.parent = ob_moveis_decoracoes
ob_movel_garbage_5039_1642_z0.location = (3.5, 0.0, 0.06)
ob_movel_garbage_5034_1643_z0.parent = ob_moveis_decoracoes
ob_movel_garbage_5034_1643_z0.location = (-1.5, 1.0, 0.06)
ob_movel_chains_5038_1643_z0.parent = ob_moveis_decoracoes
ob_movel_chains_5038_1643_z0.location = (2.5, 1.0, 0.06)

# ---- collection membership
col_01_paredes_externas.objects.link(ob_parede_externa_norte_y1639_x5032_5032)
col_01_paredes_externas.objects.link(ob_bloco_stone_wall_5032_1639_z0)
col_01_paredes_externas.objects.link(ob_parede_externa_sul_y1645_x5033_5039)
col_01_paredes_externas.objects.link(ob_bloco_stone_wall_5033_1645_z0)
col_01_paredes_externas.objects.link(ob_bloco_stone_wall_5034_1645_z0)
col_01_paredes_externas.objects.link(ob_bloco_stone_wall_5035_1645_z0)
col_01_paredes_externas.objects.link(ob_bloco_stone_wall_5036_1645_z0)
col_01_paredes_externas.objects.link(ob_bloco_stone_wall_5037_1645_z0)
col_01_paredes_externas.objects.link(ob_bloco_stone_wall_5038_1645_z0)
col_01_paredes_externas.objects.link(ob_bloco_stone_wall_5039_1645_z0)
col_01_paredes_externas.objects.link(ob_parede_externa_oeste_x5032_y1640_1645)
col_01_paredes_externas.objects.link(ob_bloco_stone_wall_5032_1640_z0)
col_01_paredes_externas.objects.link(ob_bloco_stone_wall_5032_1641_z0)
col_01_paredes_externas.objects.link(ob_bloco_stone_wall_5032_1642_z0)
col_01_paredes_externas.objects.link(ob_bloco_stone_wall_5032_1643_z0)
col_01_paredes_externas.objects.link(ob_bloco_stone_wall_5032_1644_z0)
col_01_paredes_externas.objects.link(ob_bloco_stone_wall_5032_1645_z0)
col_02_paredes_internas.objects.link(ob_parede_interna_ew_02_y1640_x5033_5033)
col_02_paredes_internas.objects.link(ob_bloco_stone_wall_5033_1640_z0)
col_02_paredes_internas.objects.link(ob_parede_interna_ew_03_y1640_x5036_5038)
col_02_paredes_internas.objects.link(ob_bloco_stone_wall_5036_1640_z0)
col_02_paredes_internas.objects.link(ob_bloco_stone_wall_5037_1640_z0)
col_02_paredes_internas.objects.link(ob_bloco_stone_wall_5038_1640_z0)
col_02_paredes_internas.objects.link(ob_parede_interna_ns_06_x5036_y1641_1644)
col_02_paredes_internas.objects.link(ob_bloco_stone_wall_5036_1641_z0)
col_02_paredes_internas.objects.link(ob_bloco_stone_wall_5036_1642_z0)
col_02_paredes_internas.objects.link(ob_bloco_stone_wall_5036_1643_z0)
col_02_paredes_internas.objects.link(ob_bloco_stone_wall_5036_1644_z0)
col_02_paredes_internas.objects.link(ob_parede_interna_ns_07_x5037_y1641_1644)
col_02_paredes_internas.objects.link(ob_bloco_stone_wall_5037_1641_z0)
col_02_paredes_internas.objects.link(ob_bloco_stone_wall_5037_1642_z0)
col_02_paredes_internas.objects.link(ob_bloco_stone_wall_5037_1643_z0)
col_02_paredes_internas.objects.link(ob_bloco_stone_wall_5037_1644_z0)
col_04_moveis_decoracoes.objects.link(ob_moveis_decoracoes)
col_04_moveis_decoracoes.objects.link(ob_movel_garbage_5033_1642_z0)
col_04_moveis_decoracoes.objects.link(ob_movel_chains_5033_1642_z0)
col_04_moveis_decoracoes.objects.link(ob_movel_garbage_5039_1642_z0)
col_04_moveis_decoracoes.objects.link(ob_movel_garbage_5034_1643_z0)
col_04_moveis_decoracoes.objects.link(ob_movel_chains_5038_1643_z0)

# ---- scene / render settings (as saved in the file)
scene.frame_start = 1; scene.frame_end = 250; scene.frame_set(1)
scene.render.engine = 'BLENDER_EEVEE_NEXT'
scene.render.bake_bias = 0.0
scene.render.bake_samples = 0
scene.cycles.sampling_pattern = 'TABULATED_SOBOL'
scene.eevee.use_volume_custom_range = False
bpy.context.view_layer.update()

# ---- added for rendering (the .blend has no active camera and no usable light): camera, sun + grey world if the file has none
cam_auto = bpy.data.cameras.new('AutoCamera')
cam_auto.lens = 50.0
cam_auto.sensor_width = 36.0
cam_auto.clip_end = 1000.0
ob_auto_camera = bpy.data.objects.new('AutoCamera', cam_auto)
scene.collection.objects.link(ob_auto_camera)
ob_auto_camera.location = (10.0828, -12.0994, 9.26626)
ob_auto_camera.rotation_euler = (1.09748, -7.21219e-08, 0.694738)
scene.camera = ob_auto_camera
light_auto_sun = bpy.data.lights.new('AutoSun', 'SUN')
light_auto_sun.energy = 3.0
light_auto_sun.angle = 0.0523599
ob_auto_sun = bpy.data.objects.new('AutoSun', light_auto_sun)
scene.collection.objects.link(ob_auto_sun)
ob_auto_sun.rotation_euler = (0.872665, 0.174533, 0.523599)
if scene.world is None:
    world_auto = bpy.data.worlds.new('AutoWorld')
    world_auto.color = (0.3, 0.3, 0.3)
    scene.world = world_auto
bpy.context.view_layer.update()
